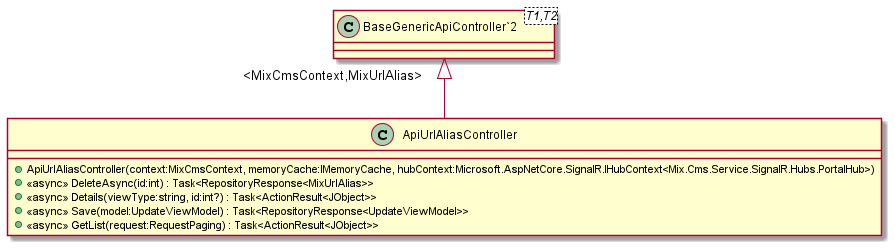

The diagram above was rendered by PlantUML. Its source (embedded in the PNG):
@startuml
class ApiUrlAliasController {
    + ApiUrlAliasController(context:MixCmsContext, memoryCache:IMemoryCache, hubContext:Microsoft.AspNetCore.SignalR.IHubContext<Mix.Cms.Service.SignalR.Hubs.PortalHub>)
    + <<async>> DeleteAsync(id:int) : Task<RepositoryResponse<MixUrlAlias>>
    + <<async>> Details(viewType:string, id:int?) : Task<ActionResult<JObject>>
    + <<async>> Save(model:UpdateViewModel) : Task<RepositoryResponse<UpdateViewModel>>
    + <<async>> GetList(request:RequestPaging) : Task<ActionResult<JObject>>
}
class "BaseGenericApiController`2"<T1,T2> {
}
"BaseGenericApiController`2" "<MixCmsContext,MixUrlAlias>" <|-- ApiUrlAliasController
@enduml